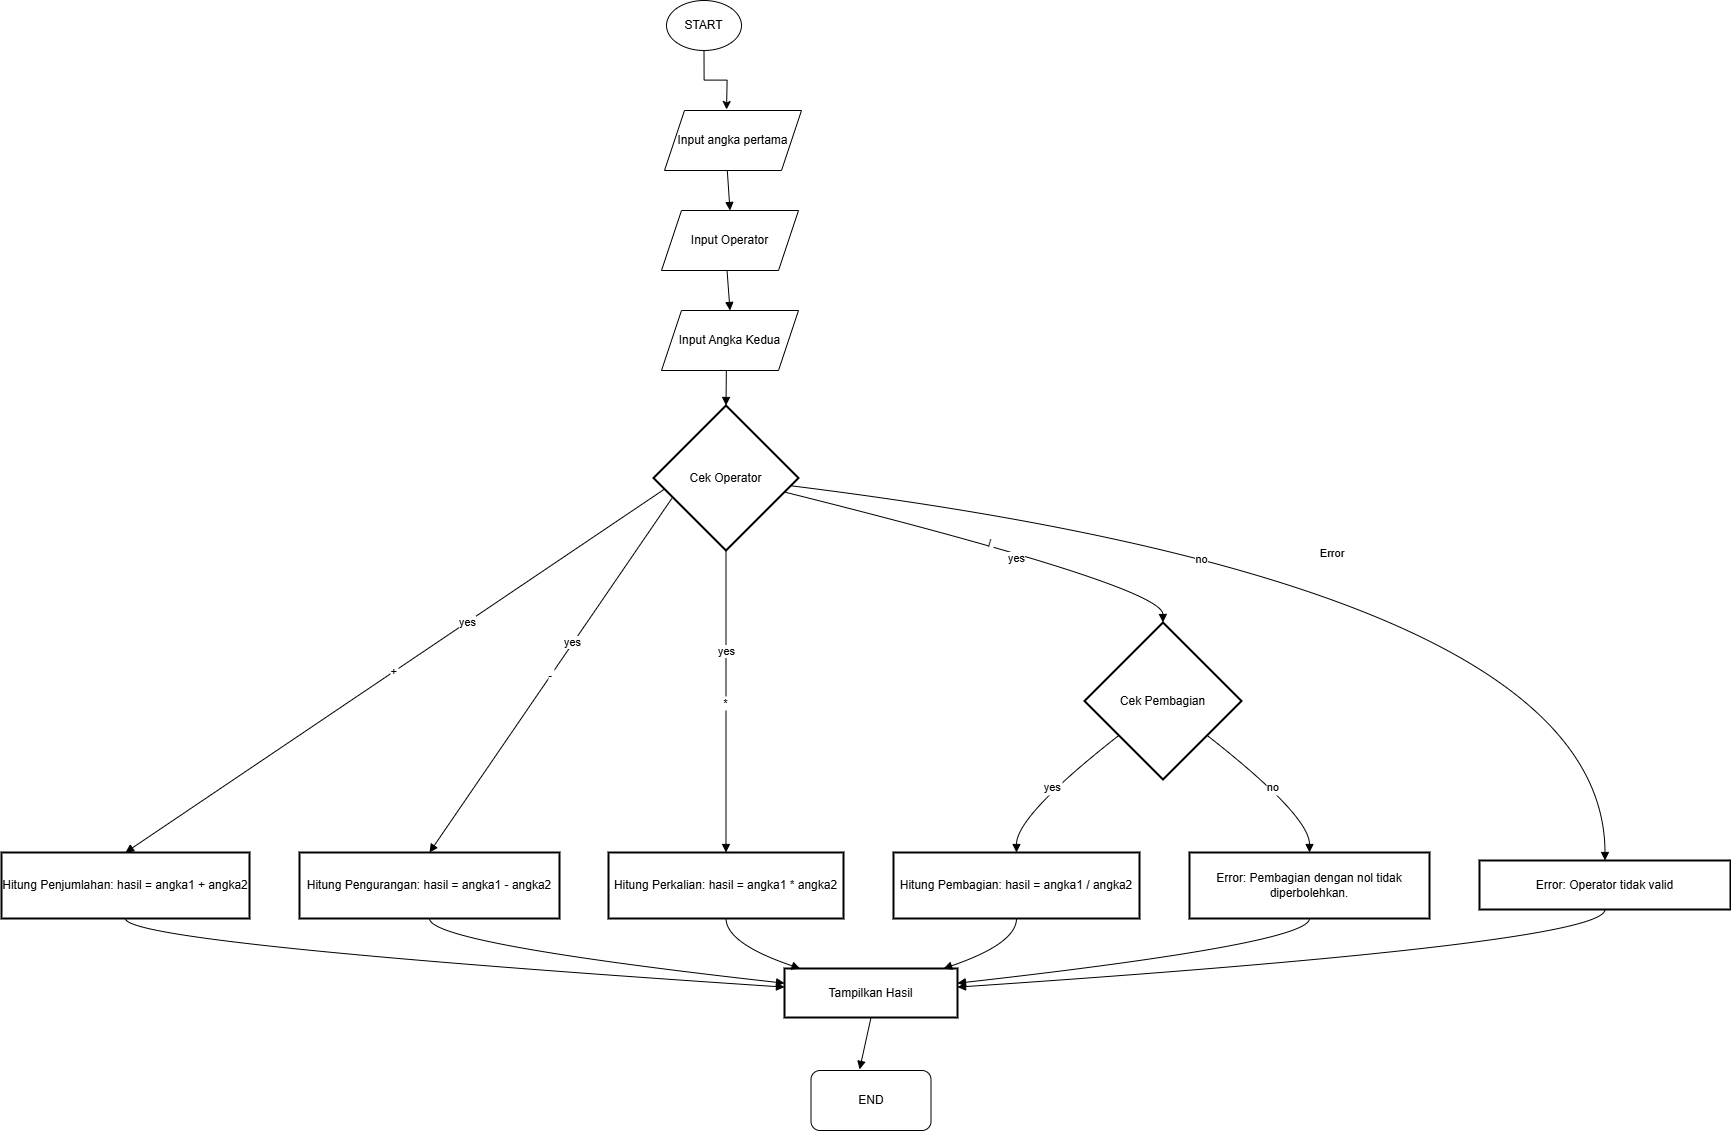

The diagram above was exported from draw.io. Its source (the exported page's mxGraphModel, read from the mxfile embedded in the PNG):
<mxGraphModel dx="2068" dy="892" grid="1" gridSize="10" guides="1" tooltips="1" connect="1" arrows="1" fold="1" page="1" pageScale="1" pageWidth="850" pageHeight="1100" math="0" shadow="0">
  <root>
    <mxCell id="0" />
    <mxCell id="1" parent="0" />
    <mxCell id="EA93VGhtp5jdHEYh-cSl-5" value="Cek Operator" style="rhombus;strokeWidth=2;whiteSpace=wrap;" vertex="1" parent="1">
      <mxGeometry x="672" y="415" width="145" height="145" as="geometry" />
    </mxCell>
    <mxCell id="EA93VGhtp5jdHEYh-cSl-6" value="Hitung Penjumlahan: hasil = angka1 + angka2" style="whiteSpace=wrap;strokeWidth=2;" vertex="1" parent="1">
      <mxGeometry x="20" y="862" width="248" height="66" as="geometry" />
    </mxCell>
    <mxCell id="EA93VGhtp5jdHEYh-cSl-7" value="Hitung Pengurangan: hasil = angka1 - angka2" style="whiteSpace=wrap;strokeWidth=2;" vertex="1" parent="1">
      <mxGeometry x="318" y="862" width="260" height="66" as="geometry" />
    </mxCell>
    <mxCell id="EA93VGhtp5jdHEYh-cSl-8" value="Hitung Perkalian: hasil = angka1 * angka2" style="whiteSpace=wrap;strokeWidth=2;" vertex="1" parent="1">
      <mxGeometry x="627" y="862" width="235" height="66" as="geometry" />
    </mxCell>
    <mxCell id="EA93VGhtp5jdHEYh-cSl-9" value="Cek Pembagian" style="rhombus;strokeWidth=2;whiteSpace=wrap;" vertex="1" parent="1">
      <mxGeometry x="1103" y="632" width="157" height="157" as="geometry" />
    </mxCell>
    <mxCell id="EA93VGhtp5jdHEYh-cSl-10" value="Error: Operator tidak valid" style="whiteSpace=wrap;strokeWidth=2;" vertex="1" parent="1">
      <mxGeometry x="1498" y="870" width="251" height="49" as="geometry" />
    </mxCell>
    <mxCell id="EA93VGhtp5jdHEYh-cSl-11" value="Hitung Pembagian: hasil = angka1 / angka2" style="whiteSpace=wrap;strokeWidth=2;" vertex="1" parent="1">
      <mxGeometry x="912" y="862" width="246" height="66" as="geometry" />
    </mxCell>
    <mxCell id="EA93VGhtp5jdHEYh-cSl-12" value="Error: Pembagian dengan nol tidak diperbolehkan." style="whiteSpace=wrap;strokeWidth=2;" vertex="1" parent="1">
      <mxGeometry x="1208" y="862" width="240" height="66" as="geometry" />
    </mxCell>
    <mxCell id="EA93VGhtp5jdHEYh-cSl-13" value="Tampilkan Hasil" style="whiteSpace=wrap;strokeWidth=2;" vertex="1" parent="1">
      <mxGeometry x="803" y="978" width="173" height="49" as="geometry" />
    </mxCell>
    <mxCell id="EA93VGhtp5jdHEYh-cSl-16" value="" style="curved=1;startArrow=none;endArrow=block;exitX=0.5;exitY=0.99;entryX=0.5;entryY=0;rounded=0;entryDx=0;entryDy=0;" edge="1" parent="1" target="EA93VGhtp5jdHEYh-cSl-36">
      <mxGeometry relative="1" as="geometry">
        <Array as="points" />
        <mxPoint x="745.0000000000002" y="168" as="sourcePoint" />
        <mxPoint x="744.5" y="216.9999999999999" as="targetPoint" />
      </mxGeometry>
    </mxCell>
    <mxCell id="EA93VGhtp5jdHEYh-cSl-17" value="" style="curved=1;startArrow=none;endArrow=block;exitX=0.5;exitY=1;entryX=0.5;entryY=0;rounded=0;entryDx=0;entryDy=0;" edge="1" parent="1" target="EA93VGhtp5jdHEYh-cSl-37">
      <mxGeometry relative="1" as="geometry">
        <Array as="points" />
        <mxPoint x="744.5" y="265.9999999999999" as="sourcePoint" />
        <mxPoint x="745" y="316" as="targetPoint" />
      </mxGeometry>
    </mxCell>
    <mxCell id="EA93VGhtp5jdHEYh-cSl-18" value="" style="curved=1;startArrow=none;endArrow=block;exitX=0.5;exitY=0.99;entryX=0.5;entryY=0;rounded=0;" edge="1" parent="1" target="EA93VGhtp5jdHEYh-cSl-5">
      <mxGeometry relative="1" as="geometry">
        <Array as="points" />
        <mxPoint x="745" y="365" as="sourcePoint" />
      </mxGeometry>
    </mxCell>
    <mxCell id="EA93VGhtp5jdHEYh-cSl-19" value="+" style="curved=1;startArrow=none;endArrow=block;exitX=0;exitY=0.59;entryX=0.5;entryY=-0.01;rounded=0;" edge="1" parent="1" source="EA93VGhtp5jdHEYh-cSl-5" target="EA93VGhtp5jdHEYh-cSl-6">
      <mxGeometry relative="1" as="geometry">
        <Array as="points" />
      </mxGeometry>
    </mxCell>
    <mxCell id="EA93VGhtp5jdHEYh-cSl-42" value="yes" style="edgeLabel;html=1;align=center;verticalAlign=middle;resizable=0;points=[];" vertex="1" connectable="0" parent="EA93VGhtp5jdHEYh-cSl-19">
      <mxGeometry x="-0.2685" y="-1" relative="1" as="geometry">
        <mxPoint as="offset" />
      </mxGeometry>
    </mxCell>
    <mxCell id="EA93VGhtp5jdHEYh-cSl-20" value="-" style="curved=1;startArrow=none;endArrow=block;exitX=0;exitY=0.68;entryX=0.5;entryY=-0.01;rounded=0;" edge="1" parent="1" source="EA93VGhtp5jdHEYh-cSl-5" target="EA93VGhtp5jdHEYh-cSl-7">
      <mxGeometry relative="1" as="geometry">
        <Array as="points" />
      </mxGeometry>
    </mxCell>
    <mxCell id="EA93VGhtp5jdHEYh-cSl-41" value="yes" style="edgeLabel;html=1;align=center;verticalAlign=middle;resizable=0;points=[];" vertex="1" connectable="0" parent="EA93VGhtp5jdHEYh-cSl-20">
      <mxGeometry x="-0.1843" y="-2" relative="1" as="geometry">
        <mxPoint as="offset" />
      </mxGeometry>
    </mxCell>
    <mxCell id="EA93VGhtp5jdHEYh-cSl-21" value="*" style="curved=1;startArrow=none;endArrow=block;exitX=0.5;exitY=0.99;entryX=0.5;entryY=-0.01;rounded=0;" edge="1" parent="1" source="EA93VGhtp5jdHEYh-cSl-5" target="EA93VGhtp5jdHEYh-cSl-8">
      <mxGeometry relative="1" as="geometry">
        <Array as="points" />
      </mxGeometry>
    </mxCell>
    <mxCell id="EA93VGhtp5jdHEYh-cSl-40" value="yes" style="edgeLabel;html=1;align=center;verticalAlign=middle;resizable=0;points=[];" vertex="1" connectable="0" parent="EA93VGhtp5jdHEYh-cSl-21">
      <mxGeometry x="-0.3369" y="-1" relative="1" as="geometry">
        <mxPoint as="offset" />
      </mxGeometry>
    </mxCell>
    <mxCell id="EA93VGhtp5jdHEYh-cSl-22" value="/" style="curved=1;startArrow=none;endArrow=block;exitX=1;exitY=0.62;entryX=0.5;entryY=0;rounded=0;" edge="1" parent="1" source="EA93VGhtp5jdHEYh-cSl-5" target="EA93VGhtp5jdHEYh-cSl-9">
      <mxGeometry relative="1" as="geometry">
        <Array as="points">
          <mxPoint x="1181" y="596" />
        </Array>
      </mxGeometry>
    </mxCell>
    <mxCell id="EA93VGhtp5jdHEYh-cSl-44" value="yes" style="edgeLabel;html=1;align=center;verticalAlign=middle;resizable=0;points=[];" vertex="1" connectable="0" parent="EA93VGhtp5jdHEYh-cSl-22">
      <mxGeometry x="0.1308" y="-7" relative="1" as="geometry">
        <mxPoint as="offset" />
      </mxGeometry>
    </mxCell>
    <mxCell id="EA93VGhtp5jdHEYh-cSl-23" value="Error" style="curved=1;startArrow=none;endArrow=block;exitX=1;exitY=0.56;entryX=0.5;entryY=0.01;rounded=0;" edge="1" parent="1" source="EA93VGhtp5jdHEYh-cSl-5" target="EA93VGhtp5jdHEYh-cSl-10">
      <mxGeometry relative="1" as="geometry">
        <Array as="points">
          <mxPoint x="1623" y="596" />
        </Array>
      </mxGeometry>
    </mxCell>
    <mxCell id="EA93VGhtp5jdHEYh-cSl-43" value="no" style="edgeLabel;html=1;align=center;verticalAlign=middle;resizable=0;points=[];" vertex="1" connectable="0" parent="EA93VGhtp5jdHEYh-cSl-23">
      <mxGeometry x="-0.2401" y="-22" relative="1" as="geometry">
        <mxPoint as="offset" />
      </mxGeometry>
    </mxCell>
    <mxCell id="EA93VGhtp5jdHEYh-cSl-24" value="yes" style="curved=1;startArrow=none;endArrow=block;exitX=0;exitY=0.89;entryX=0.5;entryY=-0.01;rounded=0;" edge="1" parent="1" source="EA93VGhtp5jdHEYh-cSl-9" target="EA93VGhtp5jdHEYh-cSl-11">
      <mxGeometry relative="1" as="geometry">
        <Array as="points">
          <mxPoint x="1035" y="825" />
        </Array>
      </mxGeometry>
    </mxCell>
    <mxCell id="EA93VGhtp5jdHEYh-cSl-25" value="no" style="curved=1;startArrow=none;endArrow=block;exitX=1;exitY=0.89;entryX=0.5;entryY=-0.01;rounded=0;" edge="1" parent="1" source="EA93VGhtp5jdHEYh-cSl-9" target="EA93VGhtp5jdHEYh-cSl-12">
      <mxGeometry relative="1" as="geometry">
        <Array as="points">
          <mxPoint x="1328" y="825" />
        </Array>
      </mxGeometry>
    </mxCell>
    <mxCell id="EA93VGhtp5jdHEYh-cSl-26" value="" style="curved=1;startArrow=none;endArrow=block;exitX=0.5;exitY=1;entryX=0;entryY=0.38;rounded=0;" edge="1" parent="1" source="EA93VGhtp5jdHEYh-cSl-6" target="EA93VGhtp5jdHEYh-cSl-13">
      <mxGeometry relative="1" as="geometry">
        <Array as="points">
          <mxPoint x="144" y="953" />
        </Array>
      </mxGeometry>
    </mxCell>
    <mxCell id="EA93VGhtp5jdHEYh-cSl-27" value="" style="curved=1;startArrow=none;endArrow=block;exitX=0.5;exitY=1;entryX=0;entryY=0.3;rounded=0;" edge="1" parent="1" source="EA93VGhtp5jdHEYh-cSl-7" target="EA93VGhtp5jdHEYh-cSl-13">
      <mxGeometry relative="1" as="geometry">
        <Array as="points">
          <mxPoint x="448" y="953" />
        </Array>
      </mxGeometry>
    </mxCell>
    <mxCell id="EA93VGhtp5jdHEYh-cSl-28" value="" style="curved=1;startArrow=none;endArrow=block;exitX=0.5;exitY=1;entryX=0.09;entryY=0;rounded=0;" edge="1" parent="1" source="EA93VGhtp5jdHEYh-cSl-8" target="EA93VGhtp5jdHEYh-cSl-13">
      <mxGeometry relative="1" as="geometry">
        <Array as="points">
          <mxPoint x="745" y="953" />
        </Array>
      </mxGeometry>
    </mxCell>
    <mxCell id="EA93VGhtp5jdHEYh-cSl-29" value="" style="curved=1;startArrow=none;endArrow=block;exitX=0.5;exitY=1;entryX=0.92;entryY=0;rounded=0;" edge="1" parent="1" source="EA93VGhtp5jdHEYh-cSl-11" target="EA93VGhtp5jdHEYh-cSl-13">
      <mxGeometry relative="1" as="geometry">
        <Array as="points">
          <mxPoint x="1035" y="953" />
        </Array>
      </mxGeometry>
    </mxCell>
    <mxCell id="EA93VGhtp5jdHEYh-cSl-30" value="" style="curved=1;startArrow=none;endArrow=block;exitX=0.5;exitY=1;entryX=1;entryY=0.3;rounded=0;" edge="1" parent="1" source="EA93VGhtp5jdHEYh-cSl-12" target="EA93VGhtp5jdHEYh-cSl-13">
      <mxGeometry relative="1" as="geometry">
        <Array as="points">
          <mxPoint x="1328" y="953" />
        </Array>
      </mxGeometry>
    </mxCell>
    <mxCell id="EA93VGhtp5jdHEYh-cSl-31" value="" style="curved=1;startArrow=none;endArrow=block;exitX=0.5;exitY=1;entryX=1;entryY=0.38;rounded=0;" edge="1" parent="1" source="EA93VGhtp5jdHEYh-cSl-10" target="EA93VGhtp5jdHEYh-cSl-13">
      <mxGeometry relative="1" as="geometry">
        <Array as="points">
          <mxPoint x="1623" y="953" />
        </Array>
      </mxGeometry>
    </mxCell>
    <mxCell id="EA93VGhtp5jdHEYh-cSl-32" value="" style="curved=1;startArrow=none;endArrow=block;exitX=0.5;exitY=0.99;entryX=0.405;entryY=-0.018;rounded=0;entryDx=0;entryDy=0;entryPerimeter=0;" edge="1" parent="1" source="EA93VGhtp5jdHEYh-cSl-13" target="EA93VGhtp5jdHEYh-cSl-38">
      <mxGeometry relative="1" as="geometry">
        <Array as="points" />
        <mxPoint x="889.5" y="1077" as="targetPoint" />
      </mxGeometry>
    </mxCell>
    <mxCell id="EA93VGhtp5jdHEYh-cSl-34" value="" style="edgeStyle=orthogonalEdgeStyle;rounded=0;orthogonalLoop=1;jettySize=auto;html=1;" edge="1" parent="1" source="EA93VGhtp5jdHEYh-cSl-33">
      <mxGeometry relative="1" as="geometry">
        <mxPoint x="745.0588235294119" y="119" as="targetPoint" />
      </mxGeometry>
    </mxCell>
    <mxCell id="EA93VGhtp5jdHEYh-cSl-33" value="START" style="ellipse;whiteSpace=wrap;html=1;" vertex="1" parent="1">
      <mxGeometry x="685" y="10" width="75" height="50" as="geometry" />
    </mxCell>
    <mxCell id="EA93VGhtp5jdHEYh-cSl-35" value="Input angka pertama" style="shape=parallelogram;perimeter=parallelogramPerimeter;whiteSpace=wrap;html=1;fixedSize=1;" vertex="1" parent="1">
      <mxGeometry x="683" y="120" width="137" height="60" as="geometry" />
    </mxCell>
    <mxCell id="EA93VGhtp5jdHEYh-cSl-36" value="Input Operator" style="shape=parallelogram;perimeter=parallelogramPerimeter;whiteSpace=wrap;html=1;fixedSize=1;" vertex="1" parent="1">
      <mxGeometry x="680" y="220" width="137" height="60" as="geometry" />
    </mxCell>
    <mxCell id="EA93VGhtp5jdHEYh-cSl-37" value="Input Angka Kedua" style="shape=parallelogram;perimeter=parallelogramPerimeter;whiteSpace=wrap;html=1;fixedSize=1;" vertex="1" parent="1">
      <mxGeometry x="680" y="320" width="137" height="60" as="geometry" />
    </mxCell>
    <mxCell id="EA93VGhtp5jdHEYh-cSl-38" value="END" style="rounded=1;whiteSpace=wrap;html=1;" vertex="1" parent="1">
      <mxGeometry x="829.5" y="1080" width="120" height="60" as="geometry" />
    </mxCell>
  </root>
</mxGraphModel>